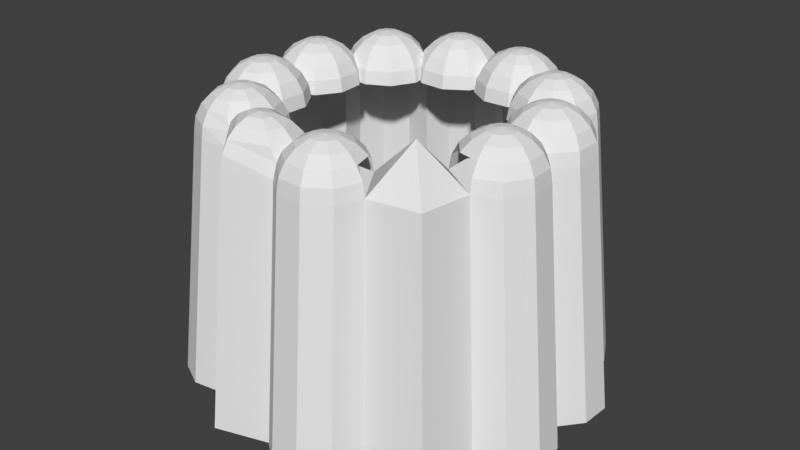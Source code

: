 # Source: reduse.blend  (saved by Blender 2.79.0; exported with 4.5.12 LTS)
import bpy
from mathutils import Matrix  # noqa: F401  (used for matrix-valued properties, if any)

bpy.ops.wm.read_factory_settings(use_empty=True)
scene = bpy.context.scene
scene.name = 'Scene'

# ---- collections
col_collection_1 = bpy.data.collections.new('Collection 1'); scene.collection.children.link(col_collection_1)

# ---- world
world_world = bpy.data.worlds.new('World'); scene.world = world_world
world_world.color = (0.05088, 0.05088, 0.05088)
world_world.use_sun_shadow = False
world_world.sun_shadow_jitter_overblur = 0.0
world_world.cycles.sampling_method = 'MANUAL'

# ---- meshes
me_sphere = bpy.data.meshes.new('Sphere')
me_sphere.from_pydata([(0.2363, 0.195, 0.9511), (0.4529, 0.3704, 0.809), (0.6248, 0.5096, 0.5878), (0.7352, 0.599, 0.309), (0.3047, 0.01668, 0.9511), (0.5831, 0.03127, 0.809), (0.8351, 0.04215, 0.5576), (0.2553, -0.1678, 0.9511), (0.4891, -0.3196, 0.809), (0.6746, -0.4401, 0.5878), (0.8348, -0.5441, -5.96e-08), (-0.07622, -0.2695, 0.9511), (-0.238, -0.8732, -5.96e-08), (-0.003879, 0.0005101, 1.0), (-0.1415, -0.513, 0.809), (-0.1933, -0.7063, 0.5878), (-0.2265, -0.8304, 0.309), (-0.3125, -0.01566, 0.9511), (-0.5909, -0.03025, 0.809), (-0.8118, -0.04183, 0.5878), (-1.003, -0.05183, -5.96e-08), (-0.263, 0.1688, 0.9511), (-0.4968, 0.3206, 0.809), (-0.1146, 0.289, 0.9511), (-0.2145, 0.5493, 0.809), (-0.2938, 0.7558, 0.5878), (-0.3447, 0.8884, 0.309), (-0.4551, 0.8969, -5.96e-08), (0.8349, -0.4414, 0.309), (1.785, 0.287, 0.9511), (1.884, 0.5472, 0.809), (1.964, 0.7538, 0.5878), (2.015, 0.8864, 0.309), (2.032, 0.9321, -5.96e-08), (1.933, 0.1668, 0.9511), (2.167, 0.3186, 0.809), (2.352, 0.4391, 0.5878), (1.982, -0.01767, 0.9511), (2.261, -0.03226, 0.809), (2.482, -0.04384, 0.5878), (2.624, -0.05127, 0.309), (2.672, -0.05383, -5.96e-08), (1.914, -0.196, 0.9511), (2.131, -0.3714, 0.809), (2.303, -0.5106, 0.5878), (2.413, -0.6, 0.309), (2.451, -0.6308, -5.96e-08), (1.754, -0.3, 0.9511), (1.826, -0.5693, 0.809), (1.883, -0.7829, 0.5878), (1.92, -0.9201, 0.309), (1.933, -0.9674, -5.96e-08), (1.674, -0.001498, 1.0), (1.563, -0.29, 0.9511), (1.463, -0.5502, 0.809), (1.384, -0.7568, 0.5878), (1.333, -0.8894, 0.309), (1.315, -0.9351, -5.96e-08), (1.415, -0.1698, 0.9511), (1.181, -0.3216, 0.809), (0.9953, -0.4421, 0.5878), (1.365, 0.01468, 0.9511), (1.087, 0.02926, 0.809), (1.434, 0.193, 0.9511), (1.217, 0.3684, 0.809), (1.045, 0.5076, 0.5878), (0.9347, 0.597, 0.309), (0.8349, 0.5492, -5.96e-08), (1.594, 0.297, 0.9511), (1.522, 0.5663, 0.809), (1.464, 0.78, 0.5878), (1.428, 0.9172, 0.309), (1.415, 0.9644, -5.96e-08), (0.8352, 0.3376, 0.309), (4.019, 1.29, -5.96e-08), (3.835, 0.1285, -5.96e-08), (3.128, 0.8356, 1.0), (3.774, 2.528, 0.9511), (3.598, 2.744, 0.809), (3.459, 2.916, 0.5878), (3.37, 3.027, 0.309), (3.339, 3.065, -5.96e-08), (3.952, 2.596, 0.9511), (3.938, 2.875, 0.809), (3.926, 3.095, 0.5878), (4.137, 2.547, 0.9511), (4.289, 2.781, 0.809), (4.409, 2.966, 0.5878), (4.486, 3.085, 0.309), (4.257, 2.398, 0.9511), (4.517, 2.498, 0.809), (4.724, 2.577, 0.5878), (4.856, 2.628, 0.309), (4.902, 2.646, -5.96e-08), (4.267, 2.208, 0.9511), (4.536, 2.135, 0.809), (4.75, 2.078, 0.5878), (4.887, 2.041, 0.309), (4.934, 2.029, -5.96e-08), (3.968, 2.288, 1.0), (4.163, 2.047, 0.9511), (4.338, 1.831, 0.809), (4.478, 1.659, 0.5878), (4.567, 1.548, 0.309), (4.598, 1.51, -5.96e-08), (3.985, 1.979, 0.9511), (3.999, 1.701, 0.809), (4.011, 1.48, 0.5878), (4.018, 1.338, 0.309), (3.8, 2.028, 0.9511), (3.648, 1.795, 0.809), (3.528, 1.609, 0.5878), (3.68, 2.177, 0.9511), (3.42, 2.077, 0.809), (3.213, 1.998, 0.5878), (3.081, 1.947, 0.309), (3.035, 1.929, -5.96e-08), (3.67, 2.368, 0.9511), (3.401, 2.44, 0.809), (3.187, 2.497, 0.5878), (3.05, 2.534, 0.309), (3.002, 2.546, -5.96e-08), (3.924, 3.126, 0.5273), (4.513, 3.126, -5.96e-08), (4.333, 3.126, 0.309), (3.499, 3.126, -5.96e-08), (3.629, 3.126, 0.309), (3.682, 4.076, 0.9511), (3.422, 4.176, 0.809), (3.215, 4.255, 0.5878), (3.083, 4.306, 0.309), (3.037, 4.324, -5.96e-08), (3.802, 4.224, 0.9511), (3.65, 4.458, 0.809), (3.53, 4.644, 0.5878), (3.987, 4.274, 0.9511), (4.001, 4.552, 0.809), (4.013, 4.773, 0.5878), (4.02, 4.915, 0.309), (4.023, 4.964, -5.96e-08), (4.165, 4.205, 0.9511), (4.34, 4.422, 0.809), (4.48, 4.594, 0.5878), (4.569, 4.704, 0.309), (4.6, 4.742, -5.96e-08), (4.269, 4.045, 0.9511), (4.538, 4.117, 0.809), (4.752, 4.175, 0.5878), (4.889, 4.211, 0.309), (4.936, 4.224, -5.96e-08), (3.97, 3.965, 1.0), (4.259, 3.855, 0.9511), (4.519, 3.755, 0.809), (4.726, 3.675, 0.5878), (4.858, 3.624, 0.309), (4.904, 3.607, -5.96e-08), (4.139, 3.706, 0.9511), (4.291, 3.472, 0.809), (4.411, 3.287, 0.5878), (4.488, 3.168, 0.309), (3.954, 3.657, 0.9511), (3.94, 3.378, 0.809), (3.928, 3.157, 0.5878), (3.776, 3.725, 0.9511), (3.601, 3.509, 0.809), (3.461, 3.337, 0.5878), (3.372, 3.226, 0.309), (3.341, 3.188, -5.96e-08), (3.672, 3.885, 0.9511), (3.403, 3.813, 0.809), (3.189, 3.756, 0.5878), (3.052, 3.719, 0.309), (3.004, 3.706, -5.96e-08), (3.513, 4.67, 0.5273), (3.145, 4.457, -5.96e-08), (3.257, 4.522, 0.309), (2.828, 5.371, 0.9511), (2.553, 5.327, 0.809), (2.334, 5.293, 0.5878), (2.194, 5.27, 0.309), (2.146, 5.263, -5.96e-08), (2.858, 5.56, 0.9511), (2.61, 5.686, 0.809), (2.412, 5.787, 0.5878), (2.993, 5.695, 0.9511), (2.866, 5.943, 0.809), (2.766, 6.14, 0.5878), (2.702, 6.267, 0.309), (3.182, 5.724, 0.9511), (3.225, 6.0, 0.809), (3.26, 6.218, 0.5878), (3.282, 6.359, 0.309), (3.29, 6.407, -5.96e-08), (3.352, 5.638, 0.9511), (3.549, 5.835, 0.809), (3.705, 5.991, 0.5878), (3.806, 6.092, 0.309), (3.84, 6.126, -5.96e-08), (3.133, 5.419, 1.0), (3.438, 5.468, 0.9511), (3.714, 5.511, 0.809), (3.932, 5.546, 0.5878), (4.073, 5.568, 0.309), (4.121, 5.576, -5.96e-08), (3.409, 5.279, 0.9511), (3.657, 5.152, 0.809), (3.854, 5.052, 0.5878), (3.981, 4.987, 0.309), (3.274, 5.144, 0.9511), (3.4, 4.896, 0.809), (3.501, 4.698, 0.5878), (3.085, 5.114, 0.9511), (3.041, 4.839, 0.809), (3.007, 4.62, 0.5878), (2.985, 4.48, 0.309), (2.977, 4.432, -5.96e-08), (2.915, 5.201, 0.9511), (2.718, 5.004, 0.809), (2.561, 4.847, 0.5878), (2.461, 4.747, 0.309), (2.426, 4.712, -5.96e-08), (2.385, 5.801, 0.5273), (2.172, 5.432, -5.96e-08), (2.237, 5.545, 0.309), (3.869, 4.875, 0.309), (1.441, 6.065, 0.9511), (1.225, 5.89, 0.809), (1.053, 5.751, 0.5878), (0.9422, 5.661, 0.309), (0.9042, 5.631, -5.96e-08), (1.373, 6.244, 0.9511), (1.094, 6.229, 0.809), (0.8734, 6.218, 0.5878), (1.422, 6.428, 0.9511), (1.188, 6.58, 0.809), (1.003, 6.7, 0.5878), (0.8837, 6.778, 0.309), (1.571, 6.548, 0.9511), (1.471, 6.809, 0.809), (1.391, 7.015, 0.5878), (1.341, 7.148, 0.309), (1.323, 7.193, -5.96e-08), (1.761, 6.558, 0.9511), (1.833, 6.828, 0.809), (1.891, 7.041, 0.5878), (1.927, 7.179, 0.309), (1.94, 7.226, -5.96e-08), (1.681, 6.26, 1.0), (1.921, 6.454, 0.9511), (2.138, 6.63, 0.809), (2.31, 6.769, 0.5878), (2.42, 6.858, 0.309), (2.458, 6.889, -5.96e-08), (1.99, 6.276, 0.9511), (2.268, 6.291, 0.809), (2.489, 6.302, 0.5878), (2.631, 6.31, 0.309), (1.941, 6.092, 0.9511), (2.174, 5.94, 0.809), (2.36, 5.819, 0.5878), (1.792, 5.971, 0.9511), (1.892, 5.711, 0.809), (1.971, 5.505, 0.5878), (2.022, 5.372, 0.309), (2.04, 5.326, -5.96e-08), (1.601, 5.961, 0.9511), (1.529, 5.692, 0.809), (1.472, 5.478, 0.5878), (1.435, 5.341, 0.309), (1.423, 5.294, -5.96e-08), (0.8427, 6.216, 0.5273), (0.8427, 5.921, 0.309), (2.59, 6.156, 0.309), (2.68, 6.312, -5.96e-08), (-0.1071, 5.973, 0.9511), (-0.207, 5.713, 0.809), (-0.2863, 5.507, 0.5878), (-0.3372, 5.374, 0.309), (-0.3548, 5.328, -5.96e-08), (-0.2555, 6.094, 0.9511), (-0.4893, 5.942, 0.809), (-0.6749, 5.821, 0.5878), (-0.305, 6.278, 0.9511), (-0.5834, 6.293, 0.809), (-0.8043, 6.304, 0.5878), (-0.9461, 6.312, 0.309), (-0.995, 6.314, -5.96e-08), (-0.2365, 6.456, 0.9511), (-0.4532, 6.632, 0.809), (-0.6251, 6.771, 0.5878), (-0.7355, 6.86, 0.309), (-0.7735, 6.891, -5.96e-08), (-0.07637, 6.56, 0.9511), (-0.1485, 6.83, 0.809), (-0.2058, 7.043, 0.5878), (-0.2425, 7.181, 0.309), (-0.2552, 7.228, -5.96e-08), (0.003614, 6.262, 1.0), (0.1144, 6.55, 0.9511), (0.2143, 6.811, 0.809), (0.2935, 7.017, 0.5878), (0.3444, 7.15, 0.309), (0.362, 7.195, -5.96e-08), (0.2628, 6.43, 0.9511), (0.4966, 6.582, 0.809), (0.6821, 6.702, 0.5878), (0.8012, 6.78, 0.309), (0.8423, 6.806, -5.96e-08), (0.3122, 6.246, 0.9511), (0.5906, 6.231, 0.809), (0.8115, 6.22, 0.5878), (0.2438, 6.067, 0.9511), (0.4604, 5.892, 0.809), (0.6323, 5.753, 0.5878), (0.7427, 5.663, 0.309), (0.7808, 5.633, -5.96e-08), (0.08359, 5.963, 0.9511), (0.1557, 5.694, 0.809), (0.213, 5.48, 0.5878), (0.2498, 5.343, 0.309), (0.2624, 5.296, -5.96e-08), (-0.7007, 5.804, 0.5273), (-0.5531, 5.549, 0.309), (0.8423, 6.627, 0.309), (0.8423, 5.793, -5.96e-08), (-1.402, 5.12, 0.9511), (-1.358, 4.844, 0.809), (-1.324, 4.626, 0.5878), (-1.302, 4.485, 0.309), (-1.294, 4.437, -5.96e-08), (-1.591, 5.149, 0.9511), (-1.717, 4.901, 0.809), (-1.818, 4.704, 0.5878), (-1.726, 5.284, 0.9511), (-1.974, 5.158, 0.809), (-2.171, 5.057, 0.5878), (-2.298, 4.993, 0.309), (-2.341, 4.971, -5.96e-08), (-1.756, 5.473, 0.9511), (-2.031, 5.517, 0.809), (-2.249, 5.551, 0.5878), (-2.39, 5.574, 0.309), (-2.438, 5.581, -5.96e-08), (-1.669, 5.643, 0.9511), (-1.866, 5.84, 0.809), (-2.022, 5.997, 0.5878), (-2.123, 6.097, 0.309), (-2.157, 6.132, -5.96e-08), (-1.45, 5.425, 1.0), (-1.499, 5.73, 0.9511), (-1.542, 6.005, 0.809), (-1.577, 6.224, 0.5878), (-1.599, 6.364, 0.309), (-1.607, 6.412, -5.96e-08), (-1.31, 5.7, 0.9511), (-1.183, 5.948, 0.809), (-1.083, 6.146, 0.5878), (-1.019, 6.272, 0.309), (-1.175, 5.565, 0.9511), (-0.9266, 5.692, 0.809), (-0.7295, 5.792, 0.5878), (-1.145, 5.376, 0.9511), (-0.8698, 5.333, 0.809), (-0.6513, 5.298, 0.5878), (-0.511, 5.276, 0.309), (-0.4627, 5.268, -5.96e-08), (-1.232, 5.206, 0.9511), (-1.035, 5.009, 0.809), (-0.8783, 4.853, 0.5878), (-0.7778, 4.752, 0.309), (-0.7432, 4.718, -5.96e-08), (-1.832, 4.676, 0.5273), (-1.463, 4.464, -5.96e-08), (-1.576, 4.529, 0.309), (-0.9064, 6.16, 0.309), (-0.4895, 5.438, -5.96e-08), (-2.096, 3.733, 0.9511), (-1.921, 3.516, 0.809), (-1.782, 3.344, 0.5878), (-1.692, 3.234, 0.309), (-1.662, 3.196, -5.96e-08), (-2.275, 3.664, 0.9511), (-2.26, 3.386, 0.809), (-2.249, 3.165, 0.5878), (-2.459, 3.714, 0.9511), (-2.611, 3.48, 0.809), (-2.732, 3.294, 0.5878), (-2.809, 3.175, 0.309), (-2.579, 3.862, 0.9511), (-2.84, 3.762, 0.809), (-3.046, 3.683, 0.5878), (-3.179, 3.632, 0.309), (-3.225, 3.614, -5.96e-08), (-2.589, 4.053, 0.9511), (-2.859, 4.125, 0.809), (-3.072, 4.182, 0.5878), (-3.21, 4.219, 0.309), (-3.257, 4.232, -5.96e-08), (-2.291, 3.973, 1.0), (-2.485, 4.213, 0.9511), (-2.661, 4.43, 0.809), (-2.8, 4.602, 0.5878), (-2.889, 4.712, 0.309), (-2.92, 4.75, -5.96e-08), (-2.307, 4.281, 0.9511), (-2.322, 4.56, 0.809), (-2.333, 4.781, 0.5878), (-2.341, 4.923, 0.309), (-2.123, 4.232, 0.9511), (-1.971, 4.466, 0.809), (-1.85, 4.651, 0.5878), (-2.002, 4.084, 0.9511), (-1.742, 4.183, 0.809), (-1.536, 4.263, 0.5878), (-1.403, 4.314, 0.309), (-1.357, 4.331, -5.96e-08), (-1.992, 3.893, 0.9511), (-1.723, 3.821, 0.809), (-1.509, 3.763, 0.5878), (-1.372, 3.727, 0.309), (-1.325, 3.714, -5.96e-08), (-1.952, 3.134, 0.309), (-2.188, 4.881, 0.309), (-2.004, 2.184, 0.9511), (-1.744, 2.084, 0.809), (-1.538, 2.005, 0.5878), (-1.405, 1.954, 0.309), (-1.359, 1.937, -5.96e-08), (-2.125, 2.036, 0.9511), (-1.973, 1.802, 0.809), (-1.852, 1.617, 0.5878), (-2.309, 1.986, 0.9511), (-2.324, 1.708, 0.809), (-2.335, 1.487, 0.5878), (-2.343, 1.345, 0.309), (-2.487, 2.055, 0.9511), (-2.663, 1.838, 0.809), (-2.802, 1.666, 0.5878), (-2.891, 1.556, 0.309), (-2.922, 1.518, -5.96e-08), (-2.591, 2.215, 0.9511), (-2.861, 2.143, 0.809), (-3.074, 2.086, 0.5878), (-3.212, 2.049, 0.309), (-3.259, 2.036, -5.96e-08), (-2.293, 2.295, 1.0), (-2.581, 2.406, 0.9511), (-2.842, 2.506, 0.809), (-3.048, 2.585, 0.5878), (-3.181, 2.636, 0.309), (-3.227, 2.653, -5.96e-08), (-2.461, 2.554, 0.9511), (-2.613, 2.788, 0.809), (-2.734, 2.974, 0.5878), (-2.811, 3.093, 0.309), (-2.838, 3.134, -5.96e-08), (-2.277, 2.604, 0.9511), (-2.262, 2.882, 0.809), (-2.251, 3.103, 0.5878), (-2.098, 2.535, 0.9511), (-1.923, 2.752, 0.809), (-1.784, 2.924, 0.5878), (-1.694, 3.034, 0.309), (-1.664, 3.072, -5.96e-08), (-1.994, 2.375, 0.9511), (-1.725, 2.447, 0.809), (-1.511, 2.504, 0.5878), (-1.374, 2.541, 0.309), (-1.327, 2.554, -5.96e-08), (-1.58, 1.738, 0.309), (-2.249, 3.134, 0.5273), (-2.658, 3.134, 0.309), (-1.824, 3.134, -5.96e-08), (-1.151, 0.8895, 0.9511), (-0.8753, 0.9331, 0.809), (-0.6568, 0.9677, 0.5878), (-0.5165, 0.9899, 0.309), (-1.18, 0.7008, 0.9511), (-0.9321, 0.5743, 0.809), (-0.7084, 0.4577, 0.5576), (-1.316, 0.5658, 0.9511), (-1.189, 0.3174, 0.809), (-1.089, 0.1203, 0.5878), (-0.9507, 0.03808, 0.309), (-1.504, 0.5359, 0.9511), (-1.548, 0.2606, 0.809), (-1.582, 0.04205, 0.5878), (-1.605, -0.09824, 0.309), (-1.612, -0.1466, -5.96e-08), (-1.674, 0.6226, 0.9511), (-1.871, 0.4255, 0.809), (-2.028, 0.269, 0.5878), (-2.128, 0.1686, 0.309), (-2.163, 0.134, -5.96e-08), (-1.456, 0.8411, 1.0), (-1.761, 0.7928, 0.9511), (-2.036, 0.7492, 0.809), (-2.255, 0.7146, 0.5878), (-2.395, 0.6923, 0.309), (-2.444, 0.6847, -5.96e-08), (-1.731, 0.9814, 0.9511), (-1.98, 1.108, 0.809), (-2.177, 1.208, 0.5878), (-2.303, 1.273, 0.309), (-2.347, 1.295, -5.96e-08), (-1.596, 1.116, 0.9511), (-1.723, 1.365, 0.809), (-1.823, 1.562, 0.5878), (-1.407, 1.146, 0.9511), (-1.364, 1.422, 0.809), (-1.329, 1.64, 0.5878), (-1.307, 1.78, 0.309), (-1.299, 1.829, -5.96e-08), (-1.237, 1.06, 0.9511), (-1.04, 1.257, 0.809), (-0.8838, 1.413, 0.5878), (-0.7833, 1.514, 0.309), (-0.7487, 1.548, -5.96e-08), (-0.5599, 0.7155, 0.309), (-1.837, 1.589, 0.5273), (-2.191, 1.385, 0.309), (-1.469, 1.802, -5.96e-08), (0.8342, -1.086, -5.768), (-0.3968, -1.464, -5.768), (-1.274, -0.5213, -5.768), (2.943, -0.5236, -5.768), (2.689, -1.186, -5.768), (2.094, -1.572, -5.768), (1.386, -1.535, -5.768), (4.488, 1.018, -5.768), (4.277, -0.3143, -5.768), (5.501, 2.574, -5.768), (5.539, 1.866, -5.768), (5.152, 1.271, -5.768), (5.055, 3.126, -5.768), (4.493, 5.234, -5.768), (5.155, 4.98, -5.768), (5.541, 4.386, -5.768), (5.504, 3.677, -5.768), (3.651, 6.89, -5.768), (4.283, 6.568, -5.768), (4.605, 5.936, -5.768), (1.394, 7.793, -5.768), (2.103, 7.83, -5.768), (2.697, 7.444, -5.768), (2.952, 6.782, -5.768), (-1.266, 6.784, -5.768), (-1.011, 7.446, -5.768), (-0.4166, 7.832, -5.768), (0.2917, 7.795, -5.768), (0.8428, 7.349, -5.768), (-2.811, 5.242, -5.768), (-2.921, 5.943, -5.768), (-2.599, 6.575, -5.768), (-1.968, 6.897, -5.768), (-3.824, 3.686, -5.768), (-3.861, 4.394, -5.768), (-3.475, 4.989, -5.768), (-3.477, 1.28, -5.768), (-3.863, 1.875, -5.768), (-3.826, 2.583, -5.768), (-3.38, 3.134, -5.768), (-1.974, -0.63, -5.768), (-2.606, -0.3081, -5.768), (-2.928, 0.3239, -5.768), (-2.817, 1.024, -5.768)], [], [(3, 26, 25, 2), (2, 25, 24, 1), (0, 13, 4), (67, 3, 73), (1, 0, 4, 5), (2, 1, 5, 6), (3, 2, 6, 73), (4, 13, 7), (5, 4, 7, 8), (6, 5, 8, 9), (9, 8, 14, 15), (28, 9, 15, 16), (7, 13, 11), (10, 28, 16, 12), (8, 7, 11, 14), (12, 16, 483, 20), (14, 11, 17, 18), (15, 14, 18, 19), (16, 15, 19, 483), (11, 13, 17), (483, 19, 479), (17, 13, 21), (18, 17, 21, 22), (19, 18, 22, 479), (21, 13, 23), (22, 21, 23, 24), (479, 22, 24, 25), (27, 26, 3, 67), (1, 24, 23, 0), (28, 6, 9), (518, 479, 25, 26), (27, 518, 26), (71, 70, 31, 32), (68, 52, 29), (72, 71, 32, 33), (69, 68, 29, 30), (70, 69, 30, 31), (29, 52, 34), (30, 29, 34, 35), (31, 30, 35, 36), (34, 52, 37), (35, 34, 37, 38), (36, 35, 38, 39), (39, 38, 43, 44), (40, 39, 44, 45), (37, 52, 42), (41, 40, 45, 46), (38, 37, 42, 43), (44, 43, 48, 49), (45, 44, 49, 50), (42, 52, 47), (46, 45, 50, 51), (43, 42, 47, 48), (48, 47, 53, 54), (49, 48, 54, 55), (50, 49, 55, 56), (47, 52, 53), (51, 50, 56, 57), (57, 56, 28, 10), (54, 53, 58, 59), (55, 54, 59, 60), (56, 55, 60, 28), (53, 52, 58), (28, 60, 6), (58, 52, 61), (59, 58, 61, 62), (60, 59, 62, 6), (61, 52, 63), (62, 61, 63, 64), (6, 62, 64, 65), (65, 64, 69, 70), (66, 65, 70, 71), (63, 52, 68), (67, 66, 71, 72), (64, 63, 68, 69), (73, 6, 65, 66), (67, 73, 66), (120, 119, 79, 80), (117, 99, 77), (121, 120, 80, 81), (118, 117, 77, 78), (119, 118, 78, 79), (77, 99, 82), (81, 80, 126, 125), (78, 77, 82, 83), (79, 78, 83, 84), (80, 79, 84, 122, 126), (82, 99, 85), (83, 82, 85, 86), (84, 83, 86, 87), (87, 86, 90, 91), (88, 87, 91, 92), (85, 99, 89), (123, 88, 92, 93), (86, 85, 89, 90), (91, 90, 95, 96), (92, 91, 96, 97), (89, 99, 94), (93, 92, 97, 98), (90, 89, 94, 95), (95, 94, 100, 101), (96, 95, 101, 102), (97, 96, 102, 103), (94, 99, 100), (98, 97, 103, 104), (104, 103, 108, 74), (101, 100, 105, 106), (102, 101, 106, 107), (103, 102, 107, 108), (100, 99, 105), (74, 76, 116), (105, 99, 109), (41, 75, 530, 525), (106, 105, 109, 110), (107, 106, 110, 111), (109, 99, 112), (110, 109, 112, 113), (111, 110, 113, 114), (114, 113, 118, 119), (115, 114, 119, 120), (112, 99, 117), (116, 115, 120, 121), (113, 112, 117, 118), (123, 124, 88), (124, 122, 84, 87, 88), (76, 41, 33), (116, 76, 33), (171, 170, 129, 130), (168, 150, 127), (172, 171, 130, 131), (169, 168, 127, 128), (170, 169, 128, 129), (127, 150, 132), (131, 130, 175, 174), (128, 127, 132, 133), (129, 128, 133, 134), (130, 129, 134, 173, 175), (132, 150, 135), (133, 132, 135, 136), (134, 133, 136, 137), (137, 136, 141, 142), (138, 137, 142, 143), (135, 150, 140), (139, 138, 143, 144), (136, 135, 140, 141), (142, 141, 146, 147), (143, 142, 147, 148), (140, 150, 145), (144, 143, 148, 149), (141, 140, 145, 146), (146, 145, 151, 152), (147, 146, 152, 153), (148, 147, 153, 154), (145, 150, 151), (149, 148, 154, 155), (155, 154, 159, 123), (152, 151, 156, 157), (153, 152, 157, 158), (154, 153, 158, 159), (151, 150, 156), (159, 158, 162, 122, 124), (156, 150, 160), (123, 159, 124), (157, 156, 160, 161), (158, 157, 161, 162), (160, 150, 163), (161, 160, 163, 164), (162, 161, 164, 165), (165, 164, 169, 170), (166, 165, 170, 171), (163, 150, 168), (167, 166, 171, 172), (164, 163, 168, 169), (139, 224, 138), (224, 173, 134, 137, 138), (126, 122, 162, 165, 166), (125, 126, 166, 167), (219, 218, 178, 179), (216, 198, 176), (220, 219, 179, 180), (217, 216, 176, 177), (218, 217, 177, 178), (176, 198, 181), (180, 179, 223, 222), (177, 176, 181, 182), (178, 177, 182, 183), (179, 178, 183, 221, 223), (181, 198, 184), (182, 181, 184, 185), (183, 182, 185, 186), (186, 185, 189, 190), (187, 186, 190, 191), (184, 198, 188), (273, 187, 191, 192), (185, 184, 188, 189), (190, 189, 194, 195), (191, 190, 195, 196), (188, 198, 193), (192, 191, 196, 197), (189, 188, 193, 194), (194, 193, 199, 200), (195, 194, 200, 201), (196, 195, 201, 202), (193, 198, 199), (197, 196, 202, 203), (203, 202, 207, 139), (200, 199, 204, 205), (201, 200, 205, 206), (202, 201, 206, 207), (199, 198, 204), (207, 206, 210, 173, 224), (204, 198, 208), (139, 207, 224), (205, 204, 208, 209), (206, 205, 209, 210), (208, 198, 211), (209, 208, 211, 212), (210, 209, 212, 213), (213, 212, 217, 218), (214, 213, 218, 219), (211, 198, 216), (215, 214, 219, 220), (212, 211, 216, 217), (273, 272, 187), (272, 221, 183, 186, 187), (175, 173, 210, 213, 214), (174, 175, 214, 215), (268, 267, 227, 228), (265, 247, 225), (269, 268, 228, 229), (266, 265, 225, 226), (267, 266, 226, 227), (225, 247, 230), (229, 228, 271, 324), (226, 225, 230, 231), (227, 226, 231, 232), (228, 227, 232, 270, 271), (230, 247, 233), (231, 230, 233, 234), (232, 231, 234, 235), (235, 234, 238, 239), (236, 235, 239, 240), (233, 247, 237), (307, 236, 240, 241), (234, 233, 237, 238), (239, 238, 243, 244), (240, 239, 244, 245), (237, 247, 242), (241, 240, 245, 246), (238, 237, 242, 243), (243, 242, 248, 249), (244, 243, 249, 250), (245, 244, 250, 251), (242, 247, 248), (246, 245, 251, 252), (252, 251, 256, 273), (249, 248, 253, 254), (250, 249, 254, 255), (251, 250, 255, 256), (248, 247, 253), (256, 255, 259, 221, 272), (253, 247, 257), (273, 256, 272), (254, 253, 257, 258), (255, 254, 258, 259), (257, 247, 260), (258, 257, 260, 261), (259, 258, 261, 262), (262, 261, 266, 267), (263, 262, 267, 268), (260, 247, 265), (264, 263, 268, 269), (261, 260, 265, 266), (307, 323, 236), (323, 270, 232, 235, 236), (223, 221, 259, 262, 263), (222, 223, 263, 264), (319, 318, 276, 277), (316, 297, 274), (320, 319, 277, 278), (317, 316, 274, 275), (318, 317, 275, 276), (274, 297, 279), (278, 277, 322, 375), (275, 274, 279, 280), (276, 275, 280, 281), (277, 276, 281, 321, 322), (279, 297, 282), (280, 279, 282, 283), (281, 280, 283, 284), (284, 283, 288, 289), (285, 284, 289, 290), (282, 297, 287), (286, 285, 290, 291), (283, 282, 287, 288), (289, 288, 293, 294), (290, 289, 294, 295), (287, 297, 292), (291, 290, 295, 296), (288, 287, 292, 293), (293, 292, 298, 299), (294, 293, 299, 300), (295, 294, 300, 301), (292, 297, 298), (296, 295, 301, 302), (302, 301, 306, 307), (299, 298, 303, 304), (300, 299, 304, 305), (301, 300, 305, 306), (298, 297, 303), (306, 305, 310, 270, 323), (303, 297, 308), (307, 306, 323), (304, 303, 308, 309), (305, 304, 309, 310), (308, 297, 311), (309, 308, 311, 312), (310, 309, 312, 313), (313, 312, 317, 318), (314, 313, 318, 319), (311, 297, 316), (315, 314, 319, 320), (312, 311, 316, 317), (286, 374, 285), (374, 321, 281, 284, 285), (271, 270, 310, 313, 314), (324, 271, 314, 315), (369, 368, 327, 328), (366, 348, 325), (370, 369, 328, 329), (367, 366, 325, 326), (368, 367, 326, 327), (325, 348, 330), (329, 328, 373, 372), (326, 325, 330, 331), (327, 326, 331, 332), (328, 327, 332, 371, 373), (330, 348, 333), (331, 330, 333, 334), (332, 331, 334, 335), (335, 334, 339, 340), (336, 335, 340, 341), (333, 348, 338), (337, 336, 341, 342), (334, 333, 338, 339), (340, 339, 344, 345), (341, 340, 345, 346), (338, 348, 343), (342, 341, 346, 347), (339, 338, 343, 344), (344, 343, 349, 350), (345, 344, 350, 351), (346, 345, 351, 352), (343, 348, 349), (347, 346, 352, 353), (353, 352, 357, 286), (350, 349, 354, 355), (351, 350, 355, 356), (352, 351, 356, 357), (349, 348, 354), (357, 356, 360, 321, 374), (354, 348, 358), (286, 357, 374), (355, 354, 358, 359), (356, 355, 359, 360), (358, 348, 361), (359, 358, 361, 362), (360, 359, 362, 363), (363, 362, 367, 368), (364, 363, 368, 369), (361, 348, 366), (365, 364, 369, 370), (362, 361, 366, 367), (337, 422, 336), (422, 371, 332, 335, 336), (322, 321, 360, 363, 364), (375, 322, 364, 365), (419, 418, 378, 379), (416, 398, 376), (420, 419, 379, 380), (417, 416, 376, 377), (418, 417, 377, 378), (376, 398, 381), (380, 379, 421, 472), (377, 376, 381, 382), (378, 377, 382, 383), (379, 378, 383, 470, 421), (381, 398, 384), (382, 381, 384, 385), (383, 382, 385, 386), (386, 385, 389, 390), (387, 386, 390, 391), (384, 398, 388), (455, 387, 391, 392), (385, 384, 388, 389), (390, 389, 394, 395), (391, 390, 395, 396), (388, 398, 393), (392, 391, 396, 397), (389, 388, 393, 394), (394, 393, 399, 400), (395, 394, 400, 401), (396, 395, 401, 402), (393, 398, 399), (397, 396, 402, 403), (403, 402, 407, 337), (400, 399, 404, 405), (401, 400, 405, 406), (402, 401, 406, 407), (399, 398, 404), (407, 406, 410, 371, 422), (404, 398, 408), (337, 407, 422), (405, 404, 408, 409), (406, 405, 409, 410), (408, 398, 411), (409, 408, 411, 412), (410, 409, 412, 413), (413, 412, 417, 418), (414, 413, 418, 419), (411, 398, 416), (415, 414, 419, 420), (412, 411, 416, 417), (455, 471, 387), (471, 470, 383, 386, 387), (373, 371, 410, 413, 414), (372, 373, 414, 415), (467, 466, 425, 426), (464, 445, 423), (468, 467, 426, 427), (465, 464, 423, 424), (466, 465, 424, 425), (423, 445, 428), (427, 426, 469, 521), (424, 423, 428, 429), (425, 424, 429, 430), (426, 425, 430, 519, 469), (428, 445, 431), (429, 428, 431, 432), (430, 429, 432, 433), (433, 432, 436, 437), (434, 433, 437, 438), (431, 445, 435), (504, 434, 438, 439), (432, 431, 435, 436), (437, 436, 441, 442), (438, 437, 442, 443), (435, 445, 440), (439, 438, 443, 444), (436, 435, 440, 441), (441, 440, 446, 447), (442, 441, 447, 448), (443, 442, 448, 449), (440, 445, 446), (444, 443, 449, 450), (450, 449, 454, 455), (447, 446, 451, 452), (448, 447, 452, 453), (449, 448, 453, 454), (446, 445, 451), (454, 453, 458, 470, 471), (451, 445, 456), (455, 454, 471), (452, 451, 456, 457), (453, 452, 457, 458), (456, 445, 459), (457, 456, 459, 460), (458, 457, 460, 461), (461, 460, 465, 466), (462, 461, 466, 467), (459, 445, 464), (463, 462, 467, 468), (460, 459, 464, 465), (504, 520, 434), (520, 519, 430, 433, 434), (421, 470, 458, 461, 462), (472, 421, 462, 463), (516, 515, 475, 476), (513, 494, 473), (517, 516, 476, 27), (514, 513, 473, 474), (515, 514, 474, 475), (473, 494, 477), (27, 476, 518), (474, 473, 477, 478), (475, 474, 478, 479), (476, 475, 479, 518), (477, 494, 480), (478, 477, 480, 481), (479, 478, 481, 482), (482, 481, 485, 486), (483, 482, 486, 487), (480, 494, 484), (20, 483, 487, 488), (481, 480, 484, 485), (486, 485, 490, 491), (487, 486, 491, 492), (484, 494, 489), (488, 487, 492, 493), (485, 484, 489, 490), (490, 489, 495, 496), (491, 490, 496, 497), (492, 491, 497, 498), (489, 494, 495), (493, 492, 498, 499), (499, 498, 503, 504), (496, 495, 500, 501), (497, 496, 501, 502), (498, 497, 502, 503), (495, 494, 500), (503, 502, 507, 519, 520), (500, 494, 505), (504, 503, 520), (501, 500, 505, 506), (502, 501, 506, 507), (505, 494, 508), (506, 505, 508, 509), (507, 506, 509, 510), (510, 509, 514, 515), (511, 510, 515, 516), (508, 494, 513), (512, 511, 516, 517), (509, 508, 513, 514), (483, 479, 482), (469, 519, 507, 510, 511), (521, 469, 511, 512), (0, 23, 13), (488, 493, 563, 562), (342, 347, 553, 552), (444, 450, 560, 559), (41, 76, 75), (353, 286, 546, 554), (246, 252, 544, 543), (439, 444, 559, 558), (51, 57, 528, 527), (57, 10, 522, 528), (241, 246, 543, 542), (123, 93, 531, 534), (455, 392, 555, 561), (46, 51, 527, 526), (75, 76, 74), (252, 273, 545, 544), (403, 337, 551, 557), (302, 307, 550, 549), (499, 504, 565, 564), (504, 439, 558, 565), (197, 203, 541, 540), (104, 74, 529, 533), (20, 488, 562, 524), (139, 144, 536, 535), (450, 455, 561, 560), (192, 197, 540, 539), (397, 403, 557, 556), (286, 291, 547, 546), (337, 342, 552, 551), (155, 123, 534, 538), (98, 104, 533, 532), (12, 20, 524, 523), (392, 397, 556, 555), (273, 192, 539, 545), (203, 139, 535, 541), (149, 155, 538, 537), (93, 98, 532, 531), (41, 46, 526, 525), (296, 302, 549, 548), (493, 499, 564, 563), (347, 353, 554, 553), (144, 149, 537, 536), (10, 12, 523, 522), (307, 241, 542, 550), (291, 296, 548, 547), (530, 529, 74, 75)])
me_sphere.use_remesh_preserve_volume = False
me_sphere.use_remesh_preserve_attributes = False
me_sphere.use_mirror_vertex_groups = False
me_sphere.update()

# ---- objects
ob_empty = bpy.data.objects.new('Empty', None)
ob_sphere = bpy.data.objects.new('Sphere', me_sphere)

# ---- transforms, parenting, visibility, modifiers, constraints
ob_empty.location = (0.0, 0.0, 0.0)
ob_empty.rotation_euler = (0.0, 0.0, 0.5236)
ob_empty.empty_image_offset = (0.0, 0.0)
ob_empty.lineart.crease_threshold = 0.0
ob_sphere.location = (0.0, 0.0, 0.0)
ob_sphere.lineart.crease_threshold = 0.0

# ---- collection membership
col_collection_1.objects.link(ob_empty)
col_collection_1.objects.link(ob_sphere)

# ---- scene / render settings (as saved in the file)
scene.frame_start = 1; scene.frame_end = 250; scene.frame_set(1)
scene.render.engine = 'BLENDER_EEVEE_NEXT'
scene.render.resolution_percentage = 50
scene.render.dither_intensity = 0.0
scene.cycles.use_denoising = False
scene.cycles.samples = 128
scene.cycles.sampling_pattern = 'TABULATED_SOBOL'
scene.cycles.use_adaptive_sampling = False
scene.cycles.use_light_tree = False
scene.cycles.blur_glossy = 0.0
scene.cycles.sample_clamp_indirect = 0.0
scene.view_settings.view_transform = 'Standard'
bpy.context.view_layer.update()

# ---- added for rendering (the .blend has no active camera and no usable light): camera, sun
cam_auto = bpy.data.cameras.new('AutoCamera')
cam_auto.lens = 50.0
cam_auto.sensor_width = 36.0
cam_auto.clip_end = 1000.0
ob_auto_camera = bpy.data.objects.new('AutoCamera', cam_auto)
scene.collection.objects.link(ob_auto_camera)
ob_auto_camera.location = (14.6457, -13.4382, 8.6615)
ob_auto_camera.rotation_euler = (1.09748, -7.21219e-08, 0.694738)
scene.camera = ob_auto_camera
light_auto_sun = bpy.data.lights.new('AutoSun', 'SUN')
light_auto_sun.energy = 3.0
light_auto_sun.angle = 0.0523599
ob_auto_sun = bpy.data.objects.new('AutoSun', light_auto_sun)
scene.collection.objects.link(ob_auto_sun)
ob_auto_sun.rotation_euler = (0.872665, 0.174533, 0.523599)
bpy.context.view_layer.update()
